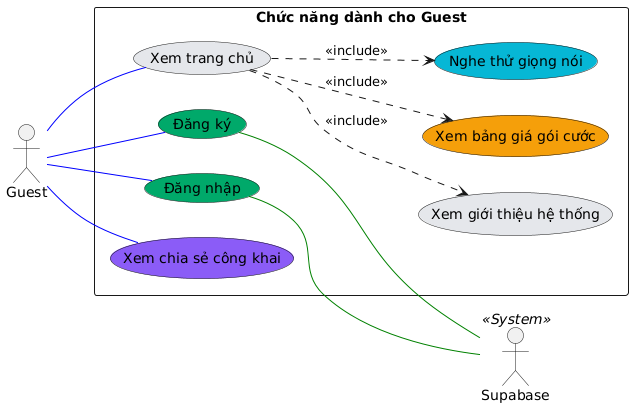

The diagram above was rendered by PlantUML. Its source (embedded in the PNG):
@startuml
left to right direction
skinparam packageStyle rectangle
skinparam shadowing false

actor "Guest" as Guest
actor "Supabase" as Supabase << System >>

rectangle "Chức năng dành cho Guest" {
  usecase "Xem trang chủ" as UC_Home #e5e7eb
  usecase "Xem giới thiệu hệ thống" as UC_Intro #e5e7eb
  usecase "Xem bảng giá gói cước" as UC_Pricing #f59e0b
  usecase "Nghe thử giọng nói" as UC_SampleVoice #06b6d4
  usecase "Đăng ký" as UC_Register #00a86b
  usecase "Đăng nhập" as UC_Login #00a86b
  usecase "Xem chia sẻ công khai" as UC_PublicShare #8b5cf6

  UC_Home ..> UC_Intro : <<include>>
  UC_Home ..> UC_Pricing : <<include>>
  UC_Home ..> UC_SampleVoice : <<include>>
}

Guest -- UC_Home #blue
Guest -- UC_Register #blue
Guest -- UC_Login #blue
Guest -- UC_PublicShare #blue

UC_Register -- Supabase #green
UC_Login -- Supabase #green
@enduml